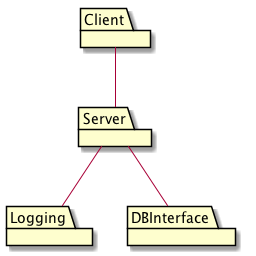

The diagram above was rendered by PlantUML. Its source (embedded in the PNG):
@startuml
package Client
package Server
package Logging
package DBInterface

Client -- Server
Server -- Logging
Server -- DBInterface
@enduml